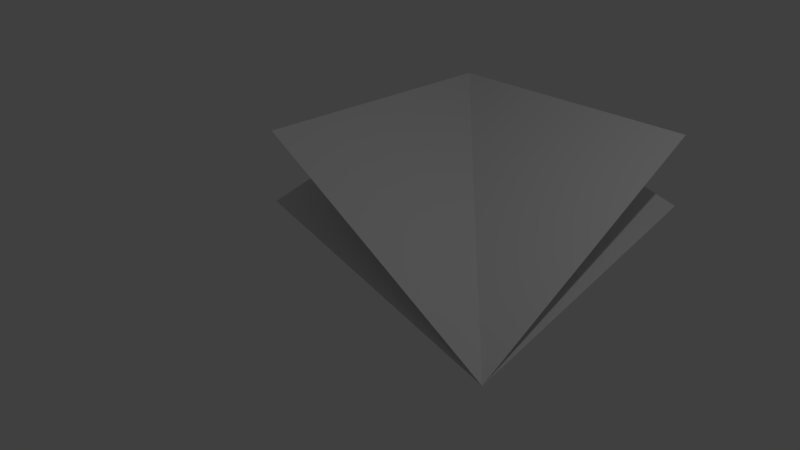 # Source: 28deg-15to28-right-convex-corner.blend  (saved by Blender 2.78.0; exported with 4.5.12 LTS)
import bpy
from mathutils import Matrix  # noqa: F401  (used for matrix-valued properties, if any)

bpy.ops.wm.read_factory_settings(use_empty=True)
scene = bpy.context.scene
scene.name = 'Scene'

# ---- collections
col_collection_1 = bpy.data.collections.new('Collection 1'); scene.collection.children.link(col_collection_1)

# ---- materials (node trees are filled in below, after node groups)
mat_material = bpy.data.materials.new('Material')
mat_material.alpha_threshold = 0.0
mat_material.use_transparent_shadow = False
mat_material.roughness = 0.5
mat_material.line_color = (0.0, 0.0, 0.0, 1.0)
mat_material_001 = bpy.data.materials.new('Material.001')
mat_material_001.alpha_threshold = 0.0
mat_material_001.use_transparent_shadow = False
mat_material_001.roughness = 0.5
mat_material_001.line_color = (0.0, 0.0, 0.0, 1.0)

# ---- material node trees

# ---- world
world_world = bpy.data.worlds.new('World'); scene.world = world_world
world_world.color = (0.05088, 0.05088, 0.05088)
world_world.use_sun_shadow = False
world_world.sun_shadow_jitter_overblur = 0.0
world_world.cycles.sampling_method = 'MANUAL'

# ---- cameras
cam_camera = bpy.data.cameras.new('Camera')
cam_camera.clip_end = 100.0
cam_camera.lens = 35.0
cam_camera.sensor_width = 32.0
cam_camera.sensor_height = 18.0
cam_camera.ortho_scale = 7.314
cam_camera.dof.focus_distance = 0.0
cam_camera.dof.aperture_fstop = 128.0

# ---- lights
light_lamp = bpy.data.lights.new('Lamp', 'POINT')
light_lamp.transmission_factor = 0.0
light_lamp.cutoff_distance = 30.0
light_lamp.energy = 100.0
light_lamp.shadow_buffer_clip_start = 1.001
light_lamp.shadow_soft_size = 0.1
light_lamp.shadow_maximum_resolution = 0.006
light_lamp.use_absolute_resolution = True

# ---- meshes
me_cube = bpy.data.meshes.new('Cube')
me_cube.from_pydata([(2.0, 1.192e-07, -1.0), (2.0, 4.0, 0.07174), (-2.0, 1.192e-07, 0.07174), (-2.0, 4.0, 1.14)], [], [(2, 0, 3), (3, 0, 1)])
me_cube.materials.append(mat_material)
me_cube.use_remesh_preserve_volume = False
me_cube.use_remesh_preserve_attributes = False
me_cube.use_mirror_vertex_groups = False
me_cube.update()
me_cube_001 = bpy.data.meshes.new('Cube.001')
me_cube_001.from_pydata([(2.0, 1.192e-07, -1.0), (2.0, 4.0, 1.14), (-2.0, 1.192e-07, 1.14), (-2.0, 4.0, 1.14), (1.982, 1.192e-07, -0.9904)], [], [(2, 4, 3), (3, 4, 0, 1)])
me_cube_001.materials.append(mat_material_001)
me_cube_001.use_remesh_preserve_volume = False
me_cube_001.use_remesh_preserve_attributes = False
me_cube_001.use_mirror_vertex_groups = False
me_cube_001.update()

# ---- objects
ob_cube = bpy.data.objects.new('Cube', me_cube)
ob_lamp = bpy.data.objects.new('Lamp', light_lamp)
ob_camera = bpy.data.objects.new('Camera', cam_camera)
ob_cube_001 = bpy.data.objects.new('Cube.001', me_cube_001)

# ---- transforms, parenting, visibility, modifiers, constraints
ob_cube.location = (0.0, 0.0, 0.0)
ob_cube.lock_rotations_4d = False
ob_cube.empty_display_type = 'ARROWS'
ob_cube.lineart.crease_threshold = 0.0
ob_lamp.location = (4.076, 1.005, 5.904)
ob_lamp.rotation_euler = (0.6503, 0.05522, 1.866)
ob_lamp.lock_rotations_4d = False
ob_lamp.empty_display_type = 'ARROWS'
ob_lamp.color = (0.0, 0.0, 0.0, 0.0)
ob_lamp.lineart.crease_threshold = 0.0
ob_camera.location = (7.481, -6.508, 5.344)
ob_camera.rotation_euler = (1.109, 0.0, 0.8149)
ob_camera.lock_rotations_4d = False
ob_camera.empty_display_type = 'ARROWS'
ob_camera.color = (0.0, 0.0, 0.0, 0.0)
ob_camera.display_type = 'WIRE'
ob_camera.lineart.crease_threshold = 0.0
ob_cube_001.location = (0.0, 0.0, 0.0)
ob_cube_001.lock_rotations_4d = False
ob_cube_001.empty_display_type = 'ARROWS'
ob_cube_001.hide_viewport = True
ob_cube_001.lineart.crease_threshold = 0.0

# ---- collection membership
col_collection_1.objects.link(ob_cube)
col_collection_1.objects.link(ob_lamp)
col_collection_1.objects.link(ob_camera)
col_collection_1.objects.link(ob_cube_001)

# ---- scene / render settings (as saved in the file)
scene.camera = ob_camera
scene.frame_start = 1; scene.frame_end = 250; scene.frame_set(1)
scene.render.engine = 'BLENDER_EEVEE_NEXT'
scene.render.resolution_percentage = 50
scene.render.dither_intensity = 0.0
scene.cycles.use_denoising = False
scene.cycles.samples = 128
scene.cycles.sampling_pattern = 'TABULATED_SOBOL'
scene.cycles.light_sampling_threshold = 0.0
scene.cycles.use_adaptive_sampling = False
scene.cycles.use_light_tree = False
scene.cycles.blur_glossy = 0.0
scene.cycles.sample_clamp_indirect = 0.0
scene.view_settings.view_transform = 'Standard'
bpy.context.view_layer.update()
